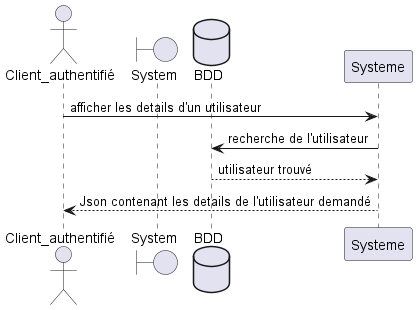

The diagram above was rendered by PlantUML. Its source (embedded in the PNG):
@startuml sequence_details_users

actor Client_authentifié as Client
boundary System
database BDD

Client -> Systeme: afficher les details d'un utilisateur
Systeme -> BDD: recherche de l'utilisateur
BDD --> Systeme : utilisateur trouvé
Systeme --> Client: Json contenant les details de l'utilisateur demandé

@enduml